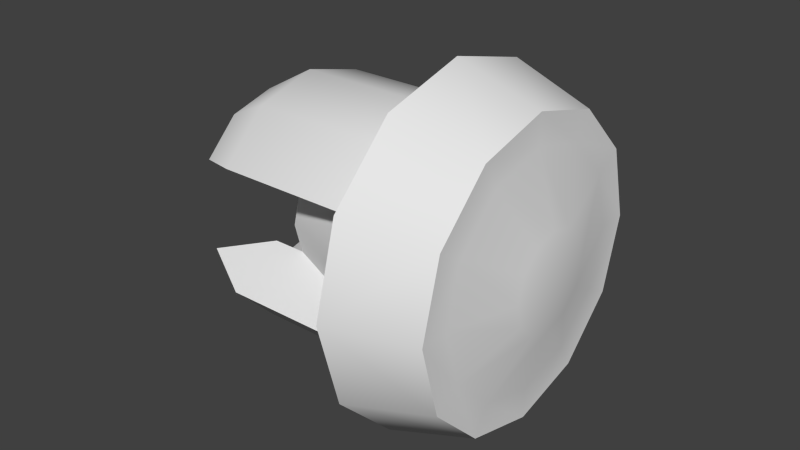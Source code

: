 # Source: hw_navunit.blend  (saved by Blender 2.76.0; exported with 4.5.12 LTS)
import bpy
from mathutils import Matrix  # noqa: F401  (used for matrix-valued properties, if any)

bpy.ops.wm.read_factory_settings(use_empty=True)
scene = bpy.context.scene
scene.name = 'Scene'

# ---- collections
col_collection_1 = bpy.data.collections.new('Collection 1'); scene.collection.children.link(col_collection_1)

# ---- world
world_world = bpy.data.worlds.new('World'); scene.world = world_world
world_world.color = (0.05088, 0.05088, 0.05088)
world_world.use_sun_shadow = False
world_world.sun_shadow_jitter_overblur = 0.0
world_world.cycles.sampling_method = 'NONE'
world_world.cycles.sample_map_resolution = 256

# ---- meshes
me_cylinder_001 = bpy.data.meshes.new('Cylinder.001')
me_cylinder_001.from_pydata([(0.02194, 0.05541, 0.04487), (0.04869, 0.04671, 0.04487), (0.02194, 0.04795, 0.01704), (0.04869, 0.04042, 0.02139), (0.02194, 0.02758, -0.003331), (0.04869, 0.02323, 0.0042), (0.02194, -0.0002557, -0.01079), (0.04869, -0.0002557, -0.002092), (0.02194, -0.02809, -0.003331), (0.04869, -0.02374, 0.0042), (0.02194, -0.04846, 0.01704), (0.04869, -0.04093, 0.02139), (0.02194, -0.05592, 0.04487), (0.04869, -0.04722, 0.04487), (0.02194, -0.04846, 0.0727), (0.04869, -0.04093, 0.06836), (0.02194, -0.02809, 0.09308), (0.04869, -0.02374, 0.08555), (0.02194, -0.0002557, 0.1005), (0.04869, -0.0002557, 0.09184), (0.02194, 0.02758, 0.09308), (0.04869, 0.02323, 0.08555), (0.02194, 0.04795, 0.0727), (0.04869, 0.04042, 0.06836), (0.04869, 0.03703, 0.04487), (0.04869, 0.03203, 0.02623), (0.04869, 0.01839, 0.01258), (0.04869, -0.0002557, 0.00759), (0.04869, -0.0189, 0.01258), (0.04869, -0.03254, 0.02623), (0.04869, -0.03754, 0.04487), (0.04869, -0.03254, 0.06351), (0.04869, -0.0189, 0.07716), (0.04869, -0.0002557, 0.08216), (0.04869, 0.01839, 0.07716), (0.04869, 0.03203, 0.06351), (0.05476, 0.01509, 0.04487), (0.05476, 0.01303, 0.0372), (0.05476, 0.007415, 0.03159), (0.05476, -0.0002557, 0.02953), (0.05476, -0.007927, 0.03159), (0.05476, -0.01354, 0.0372), (0.05476, -0.0156, 0.04487), (0.05476, -0.01354, 0.05254), (0.05476, -0.007927, 0.05816), (0.05476, -0.0002557, 0.06021), (0.05476, 0.007415, 0.05816), (0.05476, 0.01303, 0.05254), (0.01211, 0.03986, 0.04487), (0.01211, 0.03449, 0.02481), (0.01211, 0.0198, 0.01013), (0.01211, -0.0002557, 0.004756), (0.01211, -0.02031, 0.01013), (0.01211, -0.035, 0.02481), (0.01211, -0.04037, 0.04487), (0.01211, -0.035, 0.06493), (0.01211, -0.02031, 0.07961), (0.01211, -0.0002557, 0.08499), (0.01211, 0.0198, 0.07961), (0.01211, 0.03449, 0.06493), (-0.02101, 0.01949, 0.04487), (-0.02101, 0.01685, 0.035), (-0.02101, 0.009618, 0.02777), (-0.02101, -0.0002557, 0.02513), (-0.02101, -0.01013, 0.02777), (-0.02101, -0.01736, 0.035), (-0.02101, -0.02, 0.04487), (-0.02101, -0.01736, 0.05475), (-0.02101, -0.01013, 0.06197), (-0.02101, -0.0002557, 0.06462), (-0.02101, 0.009618, 0.06197), (-0.02101, 0.01685, 0.05475), (-0.03182, 0.03449, 0.02481), (-0.03182, 0.0198, 0.01013), (-0.03182, -0.0002557, 0.004756), (-0.03182, -0.02031, 0.01013), (-0.03182, -0.035, 0.02481), (-0.03182, -0.035, 0.06493), (-0.03182, -0.02031, 0.07961), (-0.03182, -0.0002557, 0.08499), (-0.03182, 0.0198, 0.07961), (-0.03182, 0.03449, 0.06493), (-0.03182, 0.01685, 0.035), (-0.03182, 0.009618, 0.02777), (-0.03182, -0.0002557, 0.02513), (-0.03182, -0.01013, 0.02777), (-0.03182, -0.01736, 0.035), (-0.03182, -0.01736, 0.05475), (-0.03182, -0.01013, 0.06197), (-0.03182, -0.0002557, 0.06462), (-0.03182, 0.009618, 0.06197), (-0.03182, 0.01685, 0.05475), (0.007548, 0.02567, 0.05984), (0.007548, 0.02968, 0.04487), (0.007548, -0.02618, 0.05984), (0.007548, -0.03019, 0.04487), (0.007548, -0.02618, 0.02991), (0.007548, 0.02567, 0.02991), (-0.04955, 0.02567, 0.05984), (-0.04955, 0.01471, 0.07079), (-0.04955, -0.0002557, 0.0748), (-0.04955, -0.01522, 0.07079), (-0.04955, -0.02618, 0.05984), (-0.04955, -0.02618, 0.02991), (-0.04955, -0.01522, 0.01895), (-0.04955, -0.0002557, 0.01494), (-0.04955, 0.01471, 0.01895), (-0.04955, 0.02567, 0.02991), (0.02194, 0.05541, 0.04487), (0.02194, 0.04795, 0.01704), (0.04869, 0.04042, 0.02139), (0.04869, 0.04671, 0.04487), (0.02194, 0.02758, -0.003331), (0.04869, 0.02323, 0.0042), (0.02194, -0.0002557, -0.01079), (0.04869, -0.0002557, -0.002092), (0.02194, -0.02809, -0.003331), (0.04869, -0.02374, 0.0042), (0.02194, -0.04846, 0.01704), (0.04869, -0.04093, 0.02139), (0.02194, -0.05592, 0.04487), (0.04869, -0.04722, 0.04487), (0.02194, -0.04846, 0.0727), (0.04869, -0.04093, 0.06836), (0.02194, -0.02809, 0.09308), (0.04869, -0.02374, 0.08555), (0.02194, -0.0002557, 0.1005), (0.04869, -0.0002557, 0.09184), (0.02194, 0.02758, 0.09308), (0.04869, 0.02323, 0.08555), (0.02194, 0.04795, 0.0727), (0.04869, 0.04042, 0.06836), (0.01211, 0.03449, 0.02481), (0.01211, 0.03449, 0.02481), (0.01211, 0.0198, 0.01013), (0.01211, -0.0002557, 0.004756), (0.01211, -0.02031, 0.01013), (0.01211, -0.035, 0.02481), (0.01211, -0.035, 0.02481), (0.01211, -0.035, 0.06493), (0.01211, -0.035, 0.06493), (0.01211, -0.02031, 0.07961), (0.01211, -0.0002557, 0.08499), (0.01211, 0.0198, 0.07961), (0.01211, 0.03449, 0.06493), (0.01211, 0.03449, 0.06493), (-0.02101, 0.01949, 0.04487), (-0.02101, 0.01685, 0.035), (-0.02101, 0.01685, 0.035), (-0.02101, 0.01685, 0.035), (-0.02101, 0.009618, 0.02777), (-0.02101, -0.0002557, 0.02513), (-0.02101, -0.01013, 0.02777), (-0.02101, -0.01736, 0.035), (-0.02101, -0.01736, 0.035), (-0.02101, -0.01736, 0.035), (-0.02101, -0.02, 0.04487), (-0.02101, -0.01736, 0.05475), (-0.02101, -0.01736, 0.05475), (-0.02101, -0.01736, 0.05475), (-0.02101, -0.01013, 0.06197), (-0.02101, -0.0002557, 0.06462), (-0.02101, 0.009618, 0.06197), (-0.02101, 0.01685, 0.05475), (-0.02101, 0.01685, 0.05475), (-0.02101, 0.01685, 0.05475), (0.007548, 0.02567, 0.05984), (0.007548, 0.02567, 0.05984), (-0.03182, -0.01736, 0.035), (-0.03182, -0.035, 0.02481), (0.007548, -0.02618, 0.05984), (0.007548, -0.02618, 0.05984), (0.007548, -0.02618, 0.02991), (0.007548, -0.02618, 0.02991), (-0.03182, 0.01685, 0.05475), (-0.03182, 0.03449, 0.02481), (0.007548, 0.02567, 0.02991), (0.007548, 0.02567, 0.02991), (-0.04955, 0.02567, 0.05984), (-0.04955, 0.02567, 0.05984), (-0.03182, 0.03449, 0.06493), (-0.04955, -0.02618, 0.05984), (-0.04955, -0.02618, 0.05984), (-0.03182, -0.035, 0.06493), (-0.04955, -0.02618, 0.02991), (-0.04955, -0.02618, 0.02991), (-0.04955, 0.02567, 0.02991), (-0.04955, 0.02567, 0.02991), (-0.03182, -0.01736, 0.05475), (-0.03182, 0.01685, 0.035), (0.007548, 0.02968, 0.04487), (0.007548, -0.03019, 0.04487), (-0.04955, 0.01471, 0.07079), (-0.04955, -0.0002557, 0.0748), (-0.04955, -0.01522, 0.07079), (-0.04955, -0.01522, 0.01895), (-0.04955, -0.0002557, 0.01494), (-0.04955, 0.01471, 0.01895)], [], [(108, 111, 110), (109, 110, 113), (113, 115, 114), (114, 115, 117), (117, 119, 118), (119, 121, 120), (120, 121, 123), (122, 123, 125), (125, 127, 126), (127, 129, 128), (130, 131, 111), (128, 129, 131), (22, 0, 48), (1, 23, 35), (23, 21, 34), (19, 33, 34), (17, 32, 33), (15, 31, 32), (13, 30, 31), (13, 11, 29), (9, 28, 29), (7, 27, 28), (7, 5, 26), (3, 25, 26), (1, 24, 25), (35, 47, 36), (35, 34, 46), (33, 45, 46), (32, 44, 45), (31, 43, 44), (31, 30, 42), (30, 29, 41), (29, 28, 40), (28, 27, 39), (26, 38, 39), (25, 37, 38), (24, 36, 37), (44, 42, 38), (20, 22, 144), (18, 20, 143), (16, 18, 142), (14, 16, 141), (14, 139, 54), (12, 54, 137), (10, 137, 136), (8, 136, 135), (6, 135, 134), (4, 134, 132), (0, 2, 132), (190, 146, 164), (64, 85, 168), (57, 79, 78), (170, 140, 77), (68, 88, 89), (95, 171, 157), (95, 156, 154), (145, 180, 80), (65, 86, 184), (70, 90, 174), (50, 73, 175), (177, 147, 146), (155, 158, 165), (179, 174, 90), (100, 99, 90), (101, 100, 89), (182, 101, 88), (185, 168, 85), (104, 85, 84), (105, 84, 83), (187, 106, 83), (52, 138, 169), (63, 62, 83), (51, 74, 73), (161, 89, 90), (58, 80, 79), (68, 159, 188), (56, 78, 183), (63, 84, 85), (176, 49, 72), (71, 91, 98), (52, 75, 74), (62, 149, 189), (144, 48, 93), (67, 170, 181), (139, 94, 191), (54, 191, 172), (96, 184, 76), (48, 132, 97), (180, 178, 192), (80, 192, 193), (79, 193, 194), (78, 194, 102), (169, 103, 195), (74, 75, 195), (73, 74, 196), (73, 197, 107), (61, 176, 186), (92, 98, 81), (109, 108, 110), (112, 109, 113), (112, 113, 114), (116, 114, 117), (116, 117, 118), (118, 119, 120), (122, 120, 123), (124, 122, 125), (124, 125, 126), (126, 127, 128), (108, 130, 111), (130, 128, 131), (144, 22, 48), (24, 1, 35), (35, 23, 34), (21, 19, 34), (19, 17, 33), (17, 15, 32), (15, 13, 31), (30, 13, 29), (11, 9, 29), (9, 7, 28), (27, 7, 26), (5, 3, 26), (3, 1, 25), (24, 35, 36), (47, 35, 46), (34, 33, 46), (33, 32, 45), (32, 31, 44), (43, 31, 42), (42, 30, 41), (41, 29, 40), (40, 28, 39), (27, 26, 39), (26, 25, 38), (25, 24, 37), (38, 37, 36), (36, 47, 38), (46, 45, 44), (44, 43, 42), (42, 41, 40), (40, 39, 42), (38, 47, 46), (46, 44, 38), (42, 39, 38), (143, 20, 144), (142, 18, 143), (141, 16, 142), (139, 14, 141), (12, 14, 54), (10, 12, 137), (8, 10, 136), (6, 8, 135), (4, 6, 134), (2, 4, 132), (48, 0, 132), (167, 190, 164), (153, 64, 168), (56, 57, 78), (181, 170, 77), (161, 68, 89), (156, 95, 157), (173, 95, 154), (58, 145, 80), (96, 65, 184), (163, 70, 174), (133, 50, 175), (190, 177, 146), (165, 60, 148), (148, 150, 151), (151, 152, 155), (155, 66, 158), (158, 160, 69), (69, 162, 158), (165, 148, 151), (151, 155, 165), (158, 162, 165), (99, 179, 90), (89, 100, 90), (88, 101, 89), (188, 182, 88), (104, 185, 85), (105, 104, 84), (106, 105, 83), (189, 187, 83), (75, 52, 169), (84, 63, 83), (50, 51, 73), (70, 161, 90), (57, 58, 79), (88, 68, 188), (55, 56, 183), (64, 63, 85), (186, 176, 72), (92, 71, 98), (51, 52, 74), (83, 62, 189), (166, 144, 93), (87, 67, 181), (54, 139, 191), (137, 54, 172), (53, 96, 76), (93, 48, 97), (80, 180, 192), (79, 80, 193), (78, 79, 194), (183, 78, 102), (75, 169, 195), (196, 74, 195), (197, 73, 196), (175, 73, 107), (82, 61, 186), (59, 92, 81)])
me_cylinder_001.polygons.foreach_set('use_smooth', [True] * 212)
_uv = me_cylinder_001.uv_layers.new(name='UVMap')
_uv.uv.foreach_set('vector', [0.7156, 0.8599, 0.6992, 0.8599, 0.6873, 0.8155, 0.7015, 0.8073, 0.6873, 0.8155, 0.6548, 0.783, 0.6548, 0.783, 0.6104, 0.7711, 0.6104, 0.7547, 0.6104, 0.7547, 0.6104, 0.7711, 0.566, 0.783, 0.566, 0.783, 0.5335, 0.8155, 0.5192, 0.8073, 0.5335, 0.8155, 0.5216, 0.8599, 0.5051, 0.8599, 0.5051, 0.8599, 0.5216, 0.8599, 0.5335, 0.9043, 0.5192, 0.9125, 0.5335, 0.9043, 0.566, 0.9368, 0.566, 0.9368, 0.6104, 0.9487, 0.6104, 0.9651, 0.6104, 0.9487, 0.6548, 0.9368, 0.663, 0.951, 0.7015, 0.9125, 0.6873, 0.9043, 0.6992, 0.8599, 0.663, 0.951, 0.6548, 0.9368, 0.6873, 0.9043, 0.7423, 0.2304, 0.7456, 0.2179, 0.7386, 0.2179, 0.9175, 0.6098, 0.9056, 0.654, 0.8898, 0.6449, 0.9056, 0.654, 0.8733, 0.6864, 0.8642, 0.6706, 0.8291, 0.6982, 0.8291, 0.68, 0.8642, 0.6706, 0.7849, 0.6864, 0.794, 0.6706, 0.8291, 0.68, 0.7526, 0.654, 0.7683, 0.6449, 0.794, 0.6706, 0.7407, 0.6098, 0.7589, 0.6098, 0.7683, 0.6449, 0.7407, 0.6098, 0.7526, 0.5656, 0.7683, 0.5747, 0.7849, 0.5332, 0.794, 0.549, 0.7683, 0.5747, 0.8291, 0.5214, 0.8291, 0.5396, 0.794, 0.549, 0.8291, 0.5214, 0.8733, 0.5332, 0.8642, 0.549, 0.9056, 0.5656, 0.8898, 0.5747, 0.8642, 0.549, 0.9175, 0.6098, 0.8992, 0.6098, 0.8898, 0.5747, 0.4155, 0.7624, 0.373, 0.7378, 0.3776, 0.7207, 0.4155, 0.7624, 0.385, 0.7929, 0.3604, 0.7504, 0.3433, 0.8041, 0.3433, 0.755, 0.3604, 0.7504, 0.3016, 0.7929, 0.3261, 0.7504, 0.3433, 0.755, 0.271, 0.7624, 0.3135, 0.7378, 0.3261, 0.7504, 0.271, 0.7624, 0.2598, 0.7207, 0.3089, 0.7207, 0.2598, 0.7207, 0.271, 0.679, 0.3135, 0.7035, 0.271, 0.679, 0.3016, 0.6484, 0.3261, 0.691, 0.3016, 0.6484, 0.3433, 0.6373, 0.3433, 0.6864, 0.385, 0.6484, 0.3604, 0.691, 0.3433, 0.6864, 0.4155, 0.679, 0.373, 0.7035, 0.3604, 0.691, 0.4267, 0.7207, 0.3776, 0.7207, 0.373, 0.7035, 0.3261, 0.7504, 0.3089, 0.7207, 0.3604, 0.691, 0.7331, 0.2396, 0.7423, 0.2304, 0.7362, 0.2269, 0.7206, 0.2429, 0.7331, 0.2396, 0.7296, 0.2335, 0.7081, 0.2396, 0.7206, 0.2429, 0.7206, 0.2359, 0.6989, 0.2304, 0.7081, 0.2396, 0.7116, 0.2335, 0.6989, 0.2304, 0.7049, 0.2269, 0.7025, 0.2179, 0.6955, 0.2179, 0.7025, 0.2179, 0.7049, 0.2089, 0.6989, 0.2054, 0.7049, 0.2089, 0.7116, 0.2023, 0.7081, 0.1962, 0.7116, 0.2023, 0.7206, 0.1998, 0.7206, 0.1929, 0.7206, 0.1998, 0.7296, 0.2023, 0.7331, 0.1962, 0.7296, 0.2023, 0.7362, 0.2089, 0.7456, 0.2179, 0.7423, 0.2054, 0.7362, 0.2089, 0.67, 0.1555, 0.6472, 0.1555, 0.6472, 0.1677, 0.1129, 0.04518, 0.0466, 0.04518, 0.0466, 0.009072, 0.6791, 0.2828, 0.6365, 0.2828, 0.6365, 0.2678, 0.2994, 0.1135, 0.3129, 0.1467, 0.1829, 0.1467, 0.1125, 0.04755, 0.04799, 0.04755, 0.04799, 0.09451, 0.6671, 0.2815, 0.6671, 0.2999, 0.6442, 0.2936, 0.6671, 0.2815, 0.6442, 0.2815, 0.6442, 0.2693, 0.6791, 0.3086, 0.6365, 0.3086, 0.6365, 0.2977, 0.2156, 0.0744, 0.1836, 0.0744, 0.1311, 0.04122, 0.1125, 0.1415, 0.04799, 0.1415, 0.04799, 0.1758, 0.6791, 0.2977, 0.6365, 0.2977, 0.6365, 0.3086, 0.67, 0.1371, 0.6472, 0.1433, 0.6472, 0.1555, 0.7821, 0.9221, 0.8726, 0.9221, 0.8726, 0.7654, 0.01584, 0.1656, 0.03868, 0.1396, 0.03868, 0.1183, 0.01584, 0.08916, 0.01584, 0.1333, 0.03868, 0.1183, 0.01584, 0.04504, 0.01584, 0.08916, 0.03868, 0.08916, 0.01584, 0.01275, 0.01584, 0.04504, 0.03868, 0.06006, 0.0157, 0.02307, 0.03854, 0.04679, 0.03854, 0.06623, 0.0157, 0.05254, 0.03854, 0.06623, 0.03854, 0.09279, 0.0157, 0.09279, 0.03854, 0.09279, 0.03854, 0.1193, 0.0157, 0.1625, 0.0157, 0.133, 0.03854, 0.1193, 0.6791, 0.2678, 0.6791, 0.2569, 0.6365, 0.2569, 0.1129, 0.09451, 0.1129, 0.1438, 0.0466, 0.1438, 0.6791, 0.2828, 0.6365, 0.2828, 0.6365, 0.2977, 0.1125, 0.09451, 0.04799, 0.09451, 0.04799, 0.1415, 0.6791, 0.2977, 0.6365, 0.2977, 0.6365, 0.2828, 0.1125, 0.04755, 0.1125, 0.01317, 0.04799, 0.01317, 0.6791, 0.2678, 0.6365, 0.2678, 0.6365, 0.2569, 0.1129, 0.09451, 0.0466, 0.09451, 0.0466, 0.04518, 0.3001, 0.04122, 0.3136, 0.008049, 0.1836, 0.008049, 0.2149, 0.08031, 0.1829, 0.08031, 0.1304, 0.1135, 0.6791, 0.2678, 0.6365, 0.2678, 0.6365, 0.2828, 0.1129, 0.1438, 0.1129, 0.1799, 0.0466, 0.1799, 0.7345, 0.2421, 0.7345, 0.2451, 0.7312, 0.2394, 0.2149, 0.08031, 0.2994, 0.1135, 0.1304, 0.1135, 0.7352, 0.2437, 0.7316, 0.2374, 0.7316, 0.219, 0.7352, 0.219, 0.7316, 0.219, 0.7316, 0.2005, 0.3001, 0.04122, 0.1311, 0.04122, 0.1836, 0.008049, 0.7345, 0.2451, 0.7345, 0.2421, 0.7312, 0.2372, 0.671, 0.2481, 0.6531, 0.2413, 0.6531, 0.2328, 0.671, 0.2368, 0.6531, 0.2328, 0.6531, 0.2212, 0.671, 0.2212, 0.6531, 0.2212, 0.6531, 0.2097, 0.671, 0.2057, 0.6531, 0.2097, 0.6531, 0.2012, 0.671, 0.1944, 0.6531, 0.2012, 0.6531, 0.2097, 0.671, 0.2212, 0.671, 0.2057, 0.6531, 0.2097, 0.671, 0.2368, 0.671, 0.2212, 0.6531, 0.2212, 0.671, 0.2368, 0.6531, 0.2328, 0.6531, 0.2413, 0.2156, 0.0744, 0.3001, 0.04122, 0.1311, 0.04122, 0.2994, 0.1135, 0.1304, 0.1135, 0.1829, 0.1467, 0.7015, 0.8073, 0.7156, 0.8599, 0.6873, 0.8155, 0.663, 0.7688, 0.7015, 0.8073, 0.6548, 0.783, 0.663, 0.7688, 0.6548, 0.783, 0.6104, 0.7547, 0.5578, 0.7688, 0.6104, 0.7547, 0.566, 0.783, 0.5578, 0.7688, 0.566, 0.783, 0.5192, 0.8073, 0.5192, 0.8073, 0.5335, 0.8155, 0.5051, 0.8599, 0.5192, 0.9125, 0.5051, 0.8599, 0.5335, 0.9043, 0.5578, 0.951, 0.5192, 0.9125, 0.566, 0.9368, 0.5578, 0.951, 0.566, 0.9368, 0.6104, 0.9651, 0.6104, 0.9651, 0.6104, 0.9487, 0.663, 0.951, 0.7156, 0.8599, 0.7015, 0.9125, 0.6992, 0.8599, 0.7015, 0.9125, 0.663, 0.951, 0.6873, 0.9043, 0.7362, 0.2269, 0.7423, 0.2304, 0.7386, 0.2179, 0.8992, 0.6098, 0.9175, 0.6098, 0.8898, 0.6449, 0.8898, 0.6449, 0.9056, 0.654, 0.8642, 0.6706, 0.8733, 0.6864, 0.8291, 0.6982, 0.8642, 0.6706, 0.8291, 0.6982, 0.7849, 0.6864, 0.8291, 0.68, 0.7849, 0.6864, 0.7526, 0.654, 0.794, 0.6706, 0.7526, 0.654, 0.7407, 0.6098, 0.7683, 0.6449, 0.7589, 0.6098, 0.7407, 0.6098, 0.7683, 0.5747, 0.7526, 0.5656, 0.7849, 0.5332, 0.7683, 0.5747, 0.7849, 0.5332, 0.8291, 0.5214, 0.794, 0.549, 0.8291, 0.5396, 0.8291, 0.5214, 0.8642, 0.549, 0.8733, 0.5332, 0.9056, 0.5656, 0.8642, 0.549, 0.9056, 0.5656, 0.9175, 0.6098, 0.8898, 0.5747, 0.4267, 0.7207, 0.4155, 0.7624, 0.3776, 0.7207, 0.373, 0.7378, 0.4155, 0.7624, 0.3604, 0.7504, 0.385, 0.7929, 0.3433, 0.8041, 0.3604, 0.7504, 0.3433, 0.8041, 0.3016, 0.7929, 0.3433, 0.755, 0.3016, 0.7929, 0.271, 0.7624, 0.3261, 0.7504, 0.3135, 0.7378, 0.271, 0.7624, 0.3089, 0.7207, 0.3089, 0.7207, 0.2598, 0.7207, 0.3135, 0.7035, 0.3135, 0.7035, 0.271, 0.679, 0.3261, 0.691, 0.3261, 0.691, 0.3016, 0.6484, 0.3433, 0.6864, 0.3433, 0.6373, 0.385, 0.6484, 0.3433, 0.6864, 0.385, 0.6484, 0.4155, 0.679, 0.3604, 0.691, 0.4155, 0.679, 0.4267, 0.7207, 0.373, 0.7035, 0.3604, 0.691, 0.373, 0.7035, 0.3776, 0.7207, 0.3776, 0.7207, 0.373, 0.7378, 0.3604, 0.691, 0.3604, 0.7504, 0.3433, 0.755, 0.3261, 0.7504, 0.3261, 0.7504, 0.3135, 0.7378, 0.3089, 0.7207, 0.3089, 0.7207, 0.3135, 0.7035, 0.3261, 0.691, 0.3261, 0.691, 0.3433, 0.6864, 0.3089, 0.7207, 0.3604, 0.691, 0.373, 0.7378, 0.3604, 0.7504, 0.3604, 0.7504, 0.3261, 0.7504, 0.3604, 0.691, 0.3089, 0.7207, 0.3433, 0.6864, 0.3604, 0.691, 0.7296, 0.2335, 0.7331, 0.2396, 0.7362, 0.2269, 0.7206, 0.2359, 0.7206, 0.2429, 0.7296, 0.2335, 0.7116, 0.2335, 0.7081, 0.2396, 0.7206, 0.2359, 0.7049, 0.2269, 0.6989, 0.2304, 0.7116, 0.2335, 0.6955, 0.2179, 0.6989, 0.2304, 0.7025, 0.2179, 0.6989, 0.2054, 0.6955, 0.2179, 0.7049, 0.2089, 0.7081, 0.1962, 0.6989, 0.2054, 0.7116, 0.2023, 0.7206, 0.1929, 0.7081, 0.1962, 0.7206, 0.1998, 0.7331, 0.1962, 0.7206, 0.1929, 0.7296, 0.2023, 0.7423, 0.2054, 0.7331, 0.1962, 0.7362, 0.2089, 0.7386, 0.2179, 0.7456, 0.2179, 0.7362, 0.2089, 0.67, 0.1739, 0.67, 0.1555, 0.6472, 0.1677, 0.1129, 0.009072, 0.1129, 0.04518, 0.0466, 0.009072, 0.6791, 0.2678, 0.6791, 0.2828, 0.6365, 0.2678, 0.1304, 0.1135, 0.2994, 0.1135, 0.1829, 0.1467, 0.1125, 0.09451, 0.1125, 0.04755, 0.04799, 0.09451, 0.6442, 0.2815, 0.6671, 0.2815, 0.6442, 0.2936, 0.6671, 0.263, 0.6671, 0.2815, 0.6442, 0.2693, 0.6791, 0.2977, 0.6791, 0.3086, 0.6365, 0.2977, 0.3001, 0.04122, 0.2156, 0.0744, 0.1311, 0.04122, 0.1125, 0.1758, 0.1125, 0.1415, 0.04799, 0.1758, 0.6791, 0.3086, 0.6791, 0.2977, 0.6365, 0.3086, 0.67, 0.1555, 0.67, 0.1371, 0.6472, 0.1555, 0.8726, 0.7654, 0.8274, 0.7532, 0.7821, 0.7654, 0.7821, 0.7654, 0.749, 0.7985, 0.7369, 0.8437, 0.7369, 0.8437, 0.749, 0.889, 0.7821, 0.9221, 0.7821, 0.9221, 0.8274, 0.9343, 0.8726, 0.9221, 0.8726, 0.9221, 0.9057, 0.889, 0.9179, 0.8437, 0.9179, 0.8437, 0.9057, 0.7985, 0.8726, 0.9221, 0.8726, 0.7654, 0.7821, 0.7654, 0.7369, 0.8437, 0.7369, 0.8437, 0.7821, 0.9221, 0.8726, 0.7654, 0.8726, 0.9221, 0.9057, 0.7985, 0.8726, 0.7654, 0.01584, 0.1333, 0.01584, 0.1656, 0.03868, 0.1183, 0.03868, 0.08916, 0.01584, 0.08916, 0.03868, 0.1183, 0.03868, 0.06006, 0.01584, 0.04504, 0.03868, 0.08916, 0.03868, 0.03875, 0.01584, 0.01275, 0.03868, 0.06006, 0.0157, 0.05254, 0.0157, 0.02307, 0.03854, 0.06623, 0.0157, 0.09279, 0.0157, 0.05254, 0.03854, 0.09279, 0.0157, 0.133, 0.0157, 0.09279, 0.03854, 0.1193, 0.03854, 0.1388, 0.0157, 0.1625, 0.03854, 0.1193, 0.6365, 0.2678, 0.6791, 0.2678, 0.6365, 0.2569, 0.0466, 0.09451, 0.1129, 0.09451, 0.0466, 0.1438, 0.6791, 0.2977, 0.6791, 0.2828, 0.6365, 0.2977, 0.1125, 0.1415, 0.1125, 0.09451, 0.04799, 0.1415, 0.6791, 0.2828, 0.6791, 0.2977, 0.6365, 0.2828, 0.04799, 0.04755, 0.1125, 0.04755, 0.04799, 0.01317, 0.6791, 0.2569, 0.6791, 0.2678, 0.6365, 0.2569, 0.1129, 0.04518, 0.1129, 0.09451, 0.0466, 0.04518, 0.1311, 0.04122, 0.3001, 0.04122, 0.1836, 0.008049, 0.2994, 0.1135, 0.2149, 0.08031, 0.1304, 0.1135, 0.6791, 0.2828, 0.6791, 0.2678, 0.6365, 0.2828, 0.0466, 0.1438, 0.1129, 0.1438, 0.0466, 0.1799, 0.7312, 0.2372, 0.7345, 0.2421, 0.7312, 0.2394, 0.1829, 0.08031, 0.2149, 0.08031, 0.1304, 0.1135, 0.7352, 0.219, 0.7352, 0.2437, 0.7316, 0.219, 0.7352, 0.1943, 0.7352, 0.219, 0.7316, 0.2005, 0.3136, 0.008049, 0.3001, 0.04122, 0.1836, 0.008049, 0.7312, 0.2394, 0.7345, 0.2451, 0.7312, 0.2372, 0.671, 0.2368, 0.671, 0.2481, 0.6531, 0.2328, 0.671, 0.2212, 0.671, 0.2368, 0.6531, 0.2212, 0.671, 0.2057, 0.671, 0.2212, 0.6531, 0.2097, 0.671, 0.1944, 0.671, 0.2057, 0.6531, 0.2012, 0.671, 0.2057, 0.671, 0.1944, 0.6531, 0.2097, 0.6531, 0.2212, 0.671, 0.2212, 0.6531, 0.2097, 0.6531, 0.2328, 0.671, 0.2368, 0.6531, 0.2212, 0.671, 0.2481, 0.671, 0.2368, 0.6531, 0.2413, 0.1836, 0.0744, 0.2156, 0.0744, 0.1311, 0.04122, 0.3129, 0.1467, 0.2994, 0.1135, 0.1829, 0.1467])
me_cylinder_001.use_remesh_preserve_volume = False
me_cylinder_001.use_remesh_preserve_attributes = False
me_cylinder_001.use_mirror_vertex_groups = False
me_cylinder_001.update()

# ---- objects
ob_hw_navunit_mesh = bpy.data.objects.new('hw_navunit_mesh', me_cylinder_001)

# ---- transforms, parenting, visibility, modifiers, constraints
ob_hw_navunit_mesh.location = (0.0, 0.0, 0.0)
ob_hw_navunit_mesh.lineart.crease_threshold = 0.0

# ---- collection membership
col_collection_1.objects.link(ob_hw_navunit_mesh)

# ---- scene / render settings (as saved in the file)
scene.frame_start = 1; scene.frame_end = 2; scene.frame_set(1)
scene.render.engine = 'BLENDER_EEVEE_NEXT'
scene.render.resolution_percentage = 50
scene.render.dither_intensity = 0.0
scene.cycles.use_denoising = False
scene.cycles.samples = 10
scene.cycles.sampling_pattern = 'TABULATED_SOBOL'
scene.cycles.light_sampling_threshold = 0.0
scene.cycles.use_adaptive_sampling = False
scene.cycles.use_light_tree = False
scene.cycles.blur_glossy = 0.0
scene.cycles.pixel_filter_type = 'GAUSSIAN'
scene.cycles.sample_clamp_indirect = 0.0
scene.view_settings.view_transform = 'Standard'
bpy.context.view_layer.update()

# ---- added for rendering (the .blend has no active camera and no usable light): camera, sun
cam_auto = bpy.data.cameras.new('AutoCamera')
cam_auto.lens = 50.0
cam_auto.sensor_width = 36.0
cam_auto.clip_end = 1000.0
ob_auto_camera = bpy.data.objects.new('AutoCamera', cam_auto)
scene.collection.objects.link(ob_auto_camera)
ob_auto_camera.location = (0.18765, -0.22231, 0.192909)
ob_auto_camera.rotation_euler = (1.09748, -7.21219e-08, 0.694738)
scene.camera = ob_auto_camera
light_auto_sun = bpy.data.lights.new('AutoSun', 'SUN')
light_auto_sun.energy = 3.0
light_auto_sun.angle = 0.0523599
ob_auto_sun = bpy.data.objects.new('AutoSun', light_auto_sun)
scene.collection.objects.link(ob_auto_sun)
ob_auto_sun.rotation_euler = (0.872665, 0.174533, 0.523599)
bpy.context.view_layer.update()
